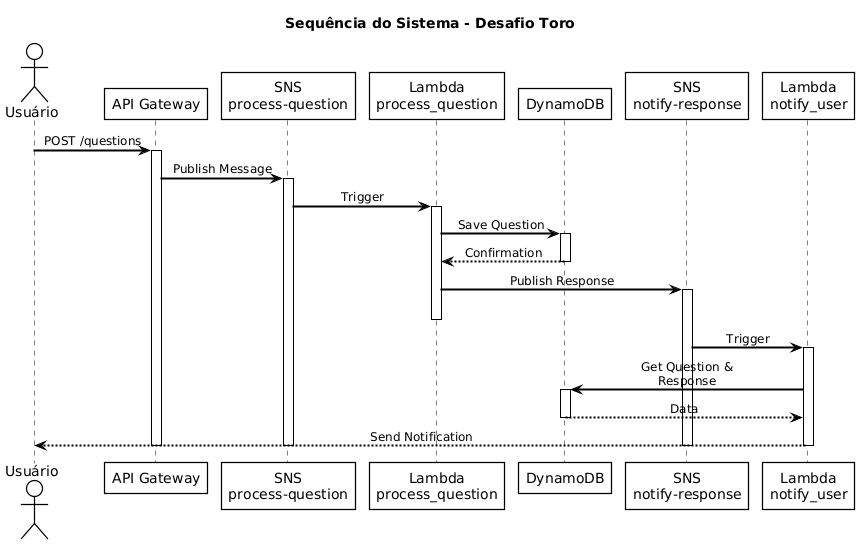

The diagram above was rendered by PlantUML. Its source (embedded in the PNG):
@startuml
!define AWSPuml https://raw.githubusercontent.com/awslabs/aws-icons-for-plantuml/v16.0/dist
!include AWSPuml/AWSCommon.puml
!include AWSPuml/ApplicationIntegration/APIGateway.puml
!include AWSPuml/ApplicationIntegration/SimpleNotificationService.puml
!include AWSPuml/Compute/Lambda.puml
!include AWSPuml/Database/DynamoDB.puml

skinparam sequence {
    ArrowColor Black
    ActorBorderColor Black
    LifeLineBorderColor Black
    ParticipantBorderColor Black
    ParticipantBackgroundColor White
}

title Sequência do Sistema - Desafio Toro

actor Usuário AS Usuário
participant "API Gateway" as API
participant "SNS\nprocess-question" as SNS1
participant "Lambda\nprocess_question" as L1
participant "DynamoDB" as DB
participant "SNS\nnotify-response" as SNS2
participant "Lambda\nnotify_user" as L2

Usuário -> API: POST /questions
activate API

API -> SNS1: Publish Message
activate SNS1

SNS1 -> L1: Trigger
activate L1

L1 -> DB: Save Question
activate DB
DB --> L1: Confirmation
deactivate DB

L1 -> SNS2: Publish Response
activate SNS2
deactivate L1

SNS2 -> L2: Trigger
activate L2

L2 -> DB: Get Question & Response
activate DB
DB --> L2: Data
deactivate DB

L2 --> Usuário: Send Notification
deactivate L2
deactivate SNS2
deactivate SNS1
deactivate API
@enduml